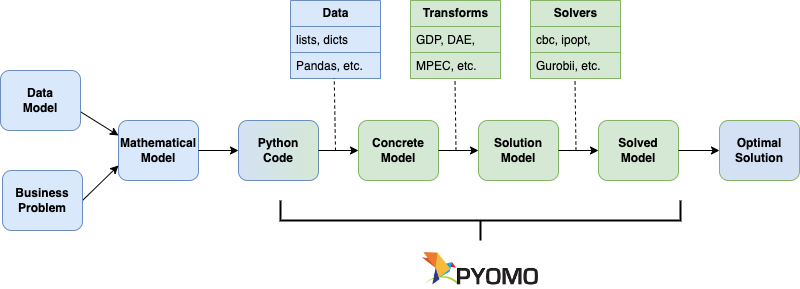

The diagram above was exported from draw.io. Its source (the exported page's mxGraphModel, read from the mxfile embedded in the PNG):
<mxGraphModel dx="1019" dy="1007" grid="1" gridSize="10" guides="1" tooltips="1" connect="1" arrows="1" fold="1" page="1" pageScale="1" pageWidth="827" pageHeight="1169" math="0" shadow="0">
  <root>
    <mxCell id="WIyWlLk6GJQsqaUBKTNV-0" />
    <mxCell id="WIyWlLk6GJQsqaUBKTNV-1" parent="WIyWlLk6GJQsqaUBKTNV-0" />
    <mxCell id="aO-50Sf_C_z0BJnkZjgn-1" value="Mathematical&lt;br style=&quot;font-size: 12px;&quot;&gt;Model" style="rounded=1;whiteSpace=wrap;html=1;fillColor=#dae8fc;strokeColor=#6c8ebf;fontStyle=1;fontSize=12;" parent="WIyWlLk6GJQsqaUBKTNV-1" vertex="1">
      <mxGeometry x="138" y="180" width="80" height="60" as="geometry" />
    </mxCell>
    <mxCell id="aO-50Sf_C_z0BJnkZjgn-2" value="Concrete&lt;br&gt;Model" style="rounded=1;whiteSpace=wrap;html=1;fillColor=#d5e8d4;strokeColor=#82b366;fontStyle=1;fontSize=12;" parent="WIyWlLk6GJQsqaUBKTNV-1" vertex="1">
      <mxGeometry x="378" y="180" width="80" height="60" as="geometry" />
    </mxCell>
    <mxCell id="aO-50Sf_C_z0BJnkZjgn-3" value="Solution&lt;br style=&quot;font-size: 12px;&quot;&gt;Model" style="rounded=1;whiteSpace=wrap;html=1;fillColor=#d5e8d4;strokeColor=#82b366;fontStyle=1;fontSize=12;" parent="WIyWlLk6GJQsqaUBKTNV-1" vertex="1">
      <mxGeometry x="498" y="180" width="80" height="60" as="geometry" />
    </mxCell>
    <mxCell id="aO-50Sf_C_z0BJnkZjgn-4" value="Solved&lt;br&gt;Model" style="rounded=1;whiteSpace=wrap;html=1;fillColor=#d5e8d4;strokeColor=#82b366;fontStyle=1;fontSize=12;" parent="WIyWlLk6GJQsqaUBKTNV-1" vertex="1">
      <mxGeometry x="618" y="180" width="80" height="60" as="geometry" />
    </mxCell>
    <mxCell id="aO-50Sf_C_z0BJnkZjgn-56" value="" style="endArrow=classic;html=1;rounded=0;exitX=1;exitY=0.5;exitDx=0;exitDy=0;entryX=0;entryY=0.5;entryDx=0;entryDy=0;" parent="WIyWlLk6GJQsqaUBKTNV-1" source="aO-50Sf_C_z0BJnkZjgn-2" target="aO-50Sf_C_z0BJnkZjgn-3" edge="1">
      <mxGeometry width="50" height="50" relative="1" as="geometry">
        <mxPoint x="675" y="140.99" as="sourcePoint" />
        <mxPoint x="498" y="210" as="targetPoint" />
      </mxGeometry>
    </mxCell>
    <mxCell id="KXbdz6DPXGjNdCaANqcF-0" value="Python&lt;br&gt;Code" style="rounded=1;whiteSpace=wrap;html=1;fillColor=#D4E1F5;strokeColor=#6c8ebf;fontStyle=1;fontSize=12;gradientColor=#D5E8D4;gradientDirection=east;" parent="WIyWlLk6GJQsqaUBKTNV-1" vertex="1">
      <mxGeometry x="258" y="180" width="80" height="60" as="geometry" />
    </mxCell>
    <mxCell id="KXbdz6DPXGjNdCaANqcF-1" value="" style="endArrow=classic;html=1;rounded=0;exitX=1;exitY=0.5;exitDx=0;exitDy=0;entryX=0;entryY=0.5;entryDx=0;entryDy=0;" parent="WIyWlLk6GJQsqaUBKTNV-1" source="aO-50Sf_C_z0BJnkZjgn-1" target="KXbdz6DPXGjNdCaANqcF-0" edge="1">
      <mxGeometry relative="1" as="geometry">
        <mxPoint x="348" y="350" as="sourcePoint" />
        <mxPoint x="448" y="350" as="targetPoint" />
      </mxGeometry>
    </mxCell>
    <mxCell id="KXbdz6DPXGjNdCaANqcF-13" value="" style="endArrow=classic;html=1;rounded=0;exitX=1;exitY=0.5;exitDx=0;exitDy=0;entryX=0;entryY=0.75;entryDx=0;entryDy=0;" parent="WIyWlLk6GJQsqaUBKTNV-1" target="aO-50Sf_C_z0BJnkZjgn-1" edge="1">
      <mxGeometry width="50" height="50" relative="1" as="geometry">
        <mxPoint x="101.99999999999994" y="260" as="sourcePoint" />
        <mxPoint x="428" y="330" as="targetPoint" />
      </mxGeometry>
    </mxCell>
    <mxCell id="rAqaXZpHpiQueXY50c2r-1" value="" style="strokeWidth=2;html=1;shape=mxgraph.flowchart.annotation_2;align=left;labelPosition=right;pointerEvents=1;direction=north;" parent="WIyWlLk6GJQsqaUBKTNV-1" vertex="1">
      <mxGeometry x="300" y="260" width="399.99" height="40" as="geometry" />
    </mxCell>
    <mxCell id="rAqaXZpHpiQueXY50c2r-4" value="" style="endArrow=classic;html=1;rounded=0;entryX=0;entryY=0.5;entryDx=0;entryDy=0;exitX=1;exitY=0.5;exitDx=0;exitDy=0;" parent="WIyWlLk6GJQsqaUBKTNV-1" source="KXbdz6DPXGjNdCaANqcF-0" target="aO-50Sf_C_z0BJnkZjgn-2" edge="1">
      <mxGeometry relative="1" as="geometry">
        <mxPoint x="378" y="210" as="sourcePoint" />
        <mxPoint x="428" y="210" as="targetPoint" />
      </mxGeometry>
    </mxCell>
    <mxCell id="sG1l3Iq8RB20of3_MA0X-0" value="" style="shape=image;verticalLabelPosition=bottom;labelBackgroundColor=default;verticalAlign=top;aspect=fixed;imageAspect=0;image=data:image/png,(base64 omitted: 6820 chars);" parent="WIyWlLk6GJQsqaUBKTNV-1" vertex="1">
      <mxGeometry x="441.33000000000004" y="310" width="117.33" height="37.05" as="geometry" />
    </mxCell>
    <mxCell id="aAzyBR7vD2S_GURSV7aJ-1" value="" style="endArrow=classic;html=1;rounded=0;entryX=0;entryY=0.25;entryDx=0;entryDy=0;exitX=1;exitY=0.5;exitDx=0;exitDy=0;" parent="WIyWlLk6GJQsqaUBKTNV-1" target="aO-50Sf_C_z0BJnkZjgn-1" edge="1">
      <mxGeometry width="50" height="50" relative="1" as="geometry">
        <mxPoint x="97.99999999999994" y="170" as="sourcePoint" />
        <mxPoint x="168" y="220" as="targetPoint" />
      </mxGeometry>
    </mxCell>
    <mxCell id="aAzyBR7vD2S_GURSV7aJ-3" value="Data&lt;br&gt;Model" style="rounded=1;whiteSpace=wrap;html=1;fillColor=#dae8fc;strokeColor=#6c8ebf;fontStyle=1;fontSize=12;" parent="WIyWlLk6GJQsqaUBKTNV-1" vertex="1">
      <mxGeometry x="20" y="130" width="80" height="60" as="geometry" />
    </mxCell>
    <mxCell id="aAzyBR7vD2S_GURSV7aJ-4" value="Business&lt;br&gt;Problem" style="rounded=1;whiteSpace=wrap;html=1;fillColor=#dae8fc;strokeColor=#6c8ebf;fontStyle=1;fontSize=12;" parent="WIyWlLk6GJQsqaUBKTNV-1" vertex="1">
      <mxGeometry x="22" y="230" width="80" height="60" as="geometry" />
    </mxCell>
    <mxCell id="aAzyBR7vD2S_GURSV7aJ-5" value="Optimal&lt;br&gt;Solution" style="rounded=1;whiteSpace=wrap;html=1;fillColor=#D4E1F5;strokeColor=#82b366;fontStyle=1;fontSize=12;" parent="WIyWlLk6GJQsqaUBKTNV-1" vertex="1">
      <mxGeometry x="739" y="180" width="80" height="60" as="geometry" />
    </mxCell>
    <mxCell id="aAzyBR7vD2S_GURSV7aJ-12" value="" style="endArrow=classic;html=1;rounded=0;exitX=1;exitY=0.5;exitDx=0;exitDy=0;entryX=0;entryY=0.5;entryDx=0;entryDy=0;" parent="WIyWlLk6GJQsqaUBKTNV-1" source="aO-50Sf_C_z0BJnkZjgn-3" target="aO-50Sf_C_z0BJnkZjgn-4" edge="1">
      <mxGeometry width="50" height="50" relative="1" as="geometry">
        <mxPoint x="468" y="220" as="sourcePoint" />
        <mxPoint x="508" y="220" as="targetPoint" />
      </mxGeometry>
    </mxCell>
    <mxCell id="aAzyBR7vD2S_GURSV7aJ-13" value="" style="endArrow=classic;html=1;rounded=0;exitX=1;exitY=0.5;exitDx=0;exitDy=0;entryX=0;entryY=0.5;entryDx=0;entryDy=0;" parent="WIyWlLk6GJQsqaUBKTNV-1" source="aO-50Sf_C_z0BJnkZjgn-4" target="aAzyBR7vD2S_GURSV7aJ-5" edge="1">
      <mxGeometry width="50" height="50" relative="1" as="geometry">
        <mxPoint x="710" y="280" as="sourcePoint" />
        <mxPoint x="750" y="280" as="targetPoint" />
      </mxGeometry>
    </mxCell>
    <mxCell id="aAzyBR7vD2S_GURSV7aJ-15" value="&lt;b&gt;Data&lt;/b&gt;" style="swimlane;fontStyle=0;childLayout=stackLayout;horizontal=1;startSize=26;fillColor=#dae8fc;horizontalStack=0;resizeParent=1;resizeParentMax=0;resizeLast=0;collapsible=1;marginBottom=0;html=1;strokeColor=#6c8ebf;" parent="WIyWlLk6GJQsqaUBKTNV-1" vertex="1">
      <mxGeometry x="310" y="60" width="90" height="78" as="geometry" />
    </mxCell>
    <mxCell id="aAzyBR7vD2S_GURSV7aJ-16" value="lists, dicts" style="text;strokeColor=#6c8ebf;fillColor=#dae8fc;align=left;verticalAlign=top;spacingLeft=4;spacingRight=4;overflow=hidden;rotatable=0;points=[[0,0.5],[1,0.5]];portConstraint=eastwest;whiteSpace=wrap;html=1;" parent="aAzyBR7vD2S_GURSV7aJ-15" vertex="1">
      <mxGeometry y="26" width="90" height="26" as="geometry" />
    </mxCell>
    <mxCell id="aAzyBR7vD2S_GURSV7aJ-17" value="Pandas, etc." style="text;strokeColor=#6c8ebf;fillColor=#dae8fc;align=left;verticalAlign=top;spacingLeft=4;spacingRight=4;overflow=hidden;rotatable=0;points=[[0,0.5],[1,0.5]];portConstraint=eastwest;whiteSpace=wrap;html=1;" parent="aAzyBR7vD2S_GURSV7aJ-15" vertex="1">
      <mxGeometry y="52" width="90" height="26" as="geometry" />
    </mxCell>
    <mxCell id="aAzyBR7vD2S_GURSV7aJ-19" value="&lt;b&gt;Transforms&lt;/b&gt;" style="swimlane;fontStyle=0;childLayout=stackLayout;horizontal=1;startSize=26;fillColor=#d5e8d4;horizontalStack=0;resizeParent=1;resizeParentMax=0;resizeLast=0;collapsible=1;marginBottom=0;html=1;strokeColor=#82b366;" parent="WIyWlLk6GJQsqaUBKTNV-1" vertex="1">
      <mxGeometry x="430" y="60" width="90" height="78" as="geometry" />
    </mxCell>
    <mxCell id="aAzyBR7vD2S_GURSV7aJ-20" value="GDP, DAE," style="text;strokeColor=#82b366;fillColor=#d5e8d4;align=left;verticalAlign=top;spacingLeft=4;spacingRight=4;overflow=hidden;rotatable=0;points=[[0,0.5],[1,0.5]];portConstraint=eastwest;whiteSpace=wrap;html=1;" parent="aAzyBR7vD2S_GURSV7aJ-19" vertex="1">
      <mxGeometry y="26" width="90" height="26" as="geometry" />
    </mxCell>
    <mxCell id="aAzyBR7vD2S_GURSV7aJ-21" value="MPEC, etc." style="text;strokeColor=#82b366;fillColor=#d5e8d4;align=left;verticalAlign=top;spacingLeft=4;spacingRight=4;overflow=hidden;rotatable=0;points=[[0,0.5],[1,0.5]];portConstraint=eastwest;whiteSpace=wrap;html=1;" parent="aAzyBR7vD2S_GURSV7aJ-19" vertex="1">
      <mxGeometry y="52" width="90" height="26" as="geometry" />
    </mxCell>
    <mxCell id="aAzyBR7vD2S_GURSV7aJ-23" value="&lt;b&gt;Solvers&lt;/b&gt;" style="swimlane;fontStyle=0;childLayout=stackLayout;horizontal=1;startSize=26;fillColor=#d5e8d4;horizontalStack=0;resizeParent=1;resizeParentMax=0;resizeLast=0;collapsible=1;marginBottom=0;html=1;strokeColor=#82b366;" parent="WIyWlLk6GJQsqaUBKTNV-1" vertex="1">
      <mxGeometry x="550" y="60" width="90" height="78" as="geometry" />
    </mxCell>
    <mxCell id="aAzyBR7vD2S_GURSV7aJ-24" value="cbc, ipopt," style="text;strokeColor=#82b366;fillColor=#d5e8d4;align=left;verticalAlign=top;spacingLeft=4;spacingRight=4;overflow=hidden;rotatable=0;points=[[0,0.5],[1,0.5]];portConstraint=eastwest;whiteSpace=wrap;html=1;" parent="aAzyBR7vD2S_GURSV7aJ-23" vertex="1">
      <mxGeometry y="26" width="90" height="26" as="geometry" />
    </mxCell>
    <mxCell id="aAzyBR7vD2S_GURSV7aJ-25" value="Gurobii, etc." style="text;strokeColor=#82b366;fillColor=#d5e8d4;align=left;verticalAlign=top;spacingLeft=4;spacingRight=4;overflow=hidden;rotatable=0;points=[[0,0.5],[1,0.5]];portConstraint=eastwest;whiteSpace=wrap;html=1;" parent="aAzyBR7vD2S_GURSV7aJ-23" vertex="1">
      <mxGeometry y="52" width="90" height="26" as="geometry" />
    </mxCell>
    <mxCell id="60QceQlr6YbVXalUCN5U-3" value="" style="endArrow=none;dashed=1;html=1;rounded=0;entryX=0.486;entryY=0.981;entryDx=0;entryDy=0;entryPerimeter=0;" edge="1" parent="WIyWlLk6GJQsqaUBKTNV-1" target="aAzyBR7vD2S_GURSV7aJ-17">
      <mxGeometry width="50" height="50" relative="1" as="geometry">
        <mxPoint x="355" y="210" as="sourcePoint" />
        <mxPoint x="350" y="140" as="targetPoint" />
      </mxGeometry>
    </mxCell>
    <mxCell id="60QceQlr6YbVXalUCN5U-4" value="" style="endArrow=none;dashed=1;html=1;rounded=0;entryX=0.486;entryY=0.981;entryDx=0;entryDy=0;entryPerimeter=0;" edge="1" parent="WIyWlLk6GJQsqaUBKTNV-1">
      <mxGeometry width="50" height="50" relative="1" as="geometry">
        <mxPoint x="475.5" y="210" as="sourcePoint" />
        <mxPoint x="474.5" y="138" as="targetPoint" />
      </mxGeometry>
    </mxCell>
    <mxCell id="60QceQlr6YbVXalUCN5U-5" value="" style="endArrow=none;dashed=1;html=1;rounded=0;entryX=0.486;entryY=0.981;entryDx=0;entryDy=0;entryPerimeter=0;" edge="1" parent="WIyWlLk6GJQsqaUBKTNV-1">
      <mxGeometry width="50" height="50" relative="1" as="geometry">
        <mxPoint x="595.5" y="210" as="sourcePoint" />
        <mxPoint x="594.5" y="138" as="targetPoint" />
      </mxGeometry>
    </mxCell>
  </root>
</mxGraphModel>